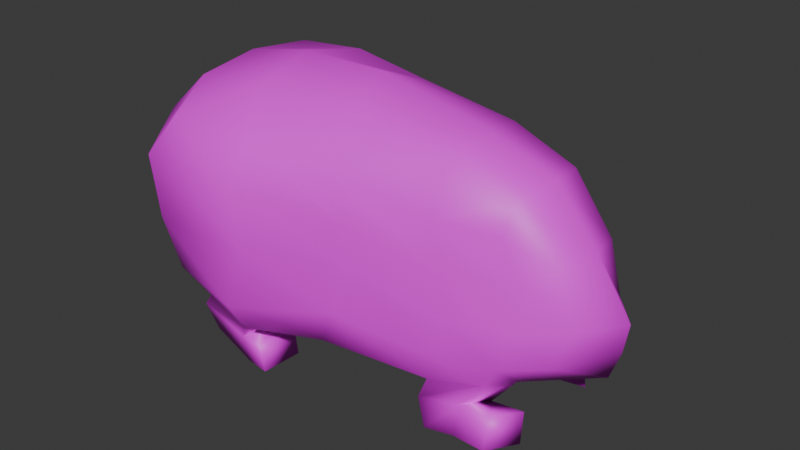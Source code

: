 # Source: pig.blend  (saved by Blender 5.1.30; exported with 4.5.12 LTS)
import bpy
from mathutils import Matrix  # noqa: F401  (used for matrix-valued properties, if any)

bpy.ops.wm.read_factory_settings(use_empty=True)
scene = bpy.context.scene
scene.name = 'Scene'

# ---- collections
col_collection = bpy.data.collections.new('Collection'); scene.collection.children.link(col_collection)

# ---- images (referenced by path relative to the original .blend; pixels are not part of the script)
import os
ASSET_DIR = os.environ.get("B2B_ASSET_DIR", "")  # directory of the original .blend (textures are referenced by path, not embedded)
HERE = os.path.dirname(os.path.abspath(__file__))  # packed textures are extracted next to this script under _unpacked/

def load_image(name, relpath, width, height, colorspace="sRGB"):
    """Load a texture the original file referenced (path relative to the .blend, or extracted next to this script)."""
    p = next((c for c in (os.path.join(HERE, relpath), os.path.join(ASSET_DIR, relpath)) if relpath and os.path.exists(c)), "")
    if p:
        img = bpy.data.images.load(p, check_existing=True)
        img.name = name
    else:  # same state as the original file: an image datablock whose file is absent (Cycles renders it pink)
        img = bpy.data.images.new(name, width, height)
        img.source = "FILE"
        img.filepath = "//" + (relpath or name)
    img.colorspace_settings.name = colorspace
    return img
img_material_base_color = load_image('Material Base Color', 'pig_texture.png', 1024, 1024, 'sRGB')

# ---- materials (node trees are filled in below, after node groups)
mat_material = bpy.data.materials.new('Material')
mat_material.alpha_threshold = 0.0
mat_material.use_backface_culling_lightprobe_volume = False
mat_material.roughness = 0.5
mat_material.line_color = (0.0, 0.0, 0.0, 1.0)

# ---- material node trees
mat_material.use_nodes = True; mat_material.node_tree.nodes.clear()
_N = mat_material.node_tree.nodes; _L = mat_material.node_tree.links
n0 = _N.new('ShaderNodeOutputMaterial'); n0.name = 'Material Output'; n0.location = (200, 100)
n1 = _N.new('ShaderNodeBsdfPrincipled'); n1.name = 'Principled BSDF'; n1.location = (-200, 100)
n2 = _N.new('ShaderNodeTexImage'); n2.name = 'Image Texture'; n2.location = (-490, 80)
n2.image = img_material_base_color
_L.new(n1.outputs[0], n0.inputs[0])
_L.new(n2.outputs[0], n1.inputs[0])
n0.is_active_output = True

# ---- world
world_world = bpy.data.worlds.new('World'); scene.world = world_world
world_world.use_nodes = True; world_world.node_tree.nodes.clear()
_N = world_world.node_tree.nodes; _L = world_world.node_tree.links
n0 = _N.new('ShaderNodeOutputWorld'); n0.name = 'World Output'; n0.location = (200, 100)
n1 = _N.new('ShaderNodeBackground'); n1.name = 'Background'; n1.location = (-200, 100)
n1.inputs[0].default_value = (0.05088, 0.05088, 0.05088, 1.0)
_L.new(n1.outputs[0], n0.inputs[0])
n0.is_active_output = True
world_world.color = (0.05088, 0.05088, 0.05088)
world_world.sun_shadow_jitter_overblur = 0.0

# ---- meshes
me_cube_001 = bpy.data.meshes.new('Cube.001')
me_cube_001.from_pydata([(-1.029, -0.709, -0.2995), (-1.112, -0.8094, 0.9711), (-1.029, 0.7314, -0.2982), (-1.112, 0.8385, 0.9713), (1.012, -0.4799, -0.2541), (1.016, -0.3606, 0.6512), (1.007, 0.4722, -0.2481), (1.013, 0.3407, 0.6561), (-1.195, 0.01384, -0.2797), (-1.238, -0.8926, 0.2674), (-1.277, 0.01505, 1.147), (-1.238, 0.9232, 0.2668), (-0.0803, 0.6353, -0.3011), (-0.03102, 0.5116, 0.8067), (1.17, 0.4373, 0.1361), (1.553, -0.001772, -0.2102), (1.133, -0.01124, 0.9139), (1.174, -0.4488, 0.1303), (-0.0784, -0.6522, -0.3091), (-0.02662, -0.5425, 0.7996), (-0.1173, -0.01893, 1.263), (-0.1409, -0.007518, -0.4119), (0.07393, -0.5721, 0.2369), (1.658, -0.00405, 0.1881), (0.07052, 0.5496, 0.2445), (-1.679, 0.01553, 0.451), (-1.136, -0.4136, -0.3236), (-1.252, -0.9327, 0.712), (-1.25, 0.4741, 1.101), (-1.166, 0.8543, -0.1045), (-0.6618, 0.7759, -0.3894), (0.6586, 0.4823, 0.7077), (1.103, 0.4716, -0.1025), (1.132, 0.2971, -0.2613), (1.076, -0.3029, 0.8669), (1.107, -0.4804, -0.1086), (0.6458, -0.5252, -0.3417), (-0.5833, -0.7317, 0.9016), (-1.136, 0.4398, -0.3229), (-1.166, -0.826, -0.1045), (-1.25, -0.4437, 1.101), (-1.252, 0.9636, 0.7117), (0.6429, 0.5154, -0.3346), (-0.5866, 0.7249, 0.9071), (1.14, 0.3483, 0.4465), (1.134, -0.3035, -0.2652), (1.074, 0.2805, 0.8709), (1.143, -0.3642, 0.4417), (-0.6586, -0.7733, -0.3955), (0.6628, -0.5059, 0.7009), (-0.06609, -0.3879, 1.105), (-0.06922, 0.3526, 1.11), (0.7133, -0.01412, 1.075), (-0.7691, -0.00193, 1.253), (-0.1321, -0.3674, -0.3939), (-0.1329, 0.3519, -0.3895), (-0.6968, 0.0002307, -0.4446), (0.641, -0.004654, -0.3544), (-0.5305, -0.8707, 0.2695), (0.7727, -0.5601, 0.1432), (0.003125, -0.6596, -0.08368), (0.05688, -0.602, 0.523), (1.445, -0.2672, 0.1663), (1.443, 0.2575, 0.1696), (1.625, -0.002833, -0.0104), (1.412, -0.007668, 0.5645), (0.7675, 0.545, 0.1506), (-0.5342, 0.8731, 0.2756), (0.0007218, 0.6404, -0.07535), (0.05201, 0.5756, 0.531), (-1.622, 0.4836, 0.3826), (-1.622, -0.4523, 0.3823), (-1.592, 0.01568, 0.04095), (-1.601, 0.01546, 0.8518), (-1.565, 0.4872, 0.8074), (0.7518, 0.5282, 0.4111), (1.358, -0.2725, 0.512), (-0.5525, -0.9108, 0.6413), (0.6574, -0.3385, -0.3861), (-0.7033, -0.4441, 1.159), (0.6254, -0.3372, 1.026), (0.6227, 0.3088, 1.031), (-0.7052, 0.4399, 1.162), (-0.683, -0.3866, -0.4687), (-0.6847, 0.3876, -0.4653), (0.6554, 0.3294, -0.3818), (-0.6168, -0.9272, -0.1492), (0.6979, -0.5901, -0.1202), (0.7564, -0.5469, 0.4038), (1.349, -0.288, -0.092), (1.346, 0.2811, -0.0884), (1.356, 0.2574, 0.5157), (0.6908, 0.5778, -0.1132), (-0.6208, 0.9292, -0.1421), (-0.5551, 0.9105, 0.6471), (-1.503, 0.4743, -0.03205), (-1.502, -0.4424, -0.03228), (-1.565, -0.4562, 0.8073), (-1.244, -0.4013, -0.4466), (-1.127, -0.69, -0.4312), (-0.7347, 0.7357, -0.5156), (-1.124, 0.7232, -0.4304), (0.9849, 0.3242, -0.446), (0.8604, 0.4861, -0.4397), (0.6042, -0.5541, -0.4698), (0.8614, -0.4963, -0.4466), (-1.241, 0.4378, -0.4467), (0.6054, 0.5428, -0.4617), (0.9853, -0.3333, -0.4504), (-0.7346, -0.7224, -0.5201), (0.5968, -0.3603, -0.5228), (-0.7513, -0.3688, -0.5747), (-0.7513, 0.3787, -0.5722), (0.5974, 0.3504, -0.5178), (-1.192, -0.3691, -0.6556), (-1.083, -0.6325, -0.6401), (-0.7094, 0.7219, -0.7015), (-1.081, 0.6647, -0.6392), (0.954, 0.3596, -0.6651), (0.8555, 0.5264, -0.6431), (0.6914, -0.6051, -0.6284), (0.856, -0.5343, -0.6512), (-1.19, 0.4044, -0.6555), (0.6919, 0.5964, -0.6197), (0.9547, -0.3666, -0.6701), (-0.7099, -0.7057, -0.7054), (0.6897, -0.3979, -0.696), (-0.7304, -0.3684, -0.7493), (-0.7301, 0.3819, -0.7471), (0.6899, 0.3908, -0.6906), (1.208, 0.3183, -0.426), (1.086, 0.4994, -0.4153), (1.087, -0.5082, -0.4223), (1.208, -0.3254, -0.4302), (-0.5786, -0.7297, -0.524), (-0.6125, -0.3746, -0.5824), (-0.5797, 0.735, -0.5175), (-0.613, 0.3775, -0.579), (1.217, 0.3597, -0.6283), (1.094, 0.5593, -0.6189), (1.096, -0.566, -0.627), (1.218, -0.3645, -0.633), (-0.5484, -0.7205, -0.7157), (-0.5826, -0.377, -0.7608), (-0.5487, 0.7308, -0.7104), (-0.5828, 0.3845, -0.7579)], [], [(25, 73, 74, 70), (73, 10, 28, 74), (74, 28, 3, 41), (70, 74, 41, 11), (24, 69, 75, 66), (69, 13, 31, 75), (75, 31, 7, 44), (66, 75, 44, 14), (23, 65, 76, 62), (65, 16, 34, 76), (76, 34, 5, 47), (62, 76, 47, 17), (22, 61, 77, 58), (61, 19, 37, 77), (77, 37, 1, 27), (58, 77, 27, 9), (21, 57, 78, 54), (57, 15, 45, 78), (84, 38, 106, 112), (54, 78, 36, 18), (20, 53, 79, 50), (53, 10, 40, 79), (79, 40, 1, 37), (50, 79, 37, 19), (16, 52, 80, 34), (52, 20, 50, 80), (80, 50, 19, 49), (34, 80, 49, 5), (7, 31, 81, 46), (31, 13, 51, 81), (81, 51, 20, 52), (46, 81, 52, 16), (13, 43, 82, 51), (43, 3, 28, 82), (82, 28, 10, 53), (51, 82, 53, 20), (8, 56, 83, 26), (56, 21, 54, 83), (83, 54, 18, 48), (36, 78, 110, 104), (30, 84, 112, 100), (30, 12, 55, 84), (84, 55, 21, 56), (38, 84, 56, 8), (12, 42, 85, 55), (42, 6, 103, 107), (85, 33, 15, 57), (55, 85, 57, 21), (18, 60, 86, 48), (60, 22, 58, 86), (86, 58, 9, 39), (48, 86, 39, 0), (4, 35, 87, 36), (35, 17, 59, 87), (87, 59, 22, 60), (36, 87, 60, 18), (17, 47, 88, 59), (47, 5, 49, 88), (88, 49, 19, 61), (59, 88, 61, 22), (15, 64, 89, 45), (64, 23, 62, 89), (89, 62, 17, 35), (45, 89, 35, 4), (6, 32, 90, 33), (32, 14, 63, 90), (90, 63, 23, 64), (33, 90, 64, 15), (14, 44, 91, 63), (44, 7, 46, 91), (91, 46, 16, 65), (63, 91, 65, 23), (12, 68, 92, 42), (68, 24, 66, 92), (92, 66, 14, 32), (42, 92, 32, 6), (2, 29, 93, 30), (29, 11, 67, 93), (93, 67, 24, 68), (30, 93, 68, 12), (11, 41, 94, 67), (41, 3, 43, 94), (94, 43, 13, 69), (67, 94, 69, 24), (8, 72, 95, 38), (72, 25, 70, 95), (95, 70, 11, 29), (38, 95, 29, 2), (0, 39, 96, 26), (39, 9, 71, 96), (96, 71, 25, 72), (26, 96, 72, 8), (9, 27, 97, 71), (27, 1, 40, 97), (97, 40, 10, 73), (71, 97, 73, 25), (118, 119, 139, 138), (106, 101, 117, 122), (98, 111, 127, 114), (105, 104, 120, 121), (4, 36, 104, 105), (85, 42, 107, 113), (48, 0, 99, 109), (6, 33, 102, 103), (33, 85, 113, 102), (83, 48, 109, 111), (0, 26, 98, 99), (45, 4, 105, 108), (2, 30, 100, 101), (38, 2, 101, 106), (26, 83, 111, 98), (78, 45, 108, 110), (126, 124, 121, 120), (114, 127, 125, 115), (117, 116, 128, 122), (123, 119, 118, 129), (107, 103, 119, 123), (112, 106, 122, 128), (119, 103, 131, 139), (113, 107, 123, 129), (109, 99, 115, 125), (99, 98, 114, 115), (102, 113, 129, 118), (110, 108, 124, 126), (101, 100, 116, 117), (104, 110, 126, 120), (116, 100, 136, 144), (102, 118, 138, 130), (136, 137, 145, 144), (133, 132, 140, 141), (131, 130, 138, 139), (135, 134, 142, 143), (100, 112, 137, 136), (105, 121, 140, 132), (125, 127, 143, 142), (127, 111, 135, 143), (108, 105, 132, 133), (124, 108, 133, 141), (128, 116, 144, 145), (121, 124, 141, 140), (109, 125, 142, 134), (103, 102, 130, 131), (112, 128, 145, 137), (111, 109, 134, 135)])
me_cube_001.polygons.foreach_set('use_smooth', [True] * 144)
_uv = me_cube_001.uv_layers.new(name='UVMap')
_uv.uv.foreach_set('vector', [0.5, 0.125, 0.5625, 0.125, 0.5625, 0.1875, 0.5, 0.1875, 0.5625, 0.125, 0.625, 0.125, 0.625, 0.1875, 0.5625, 0.1875, 0.5625, 0.1875, 0.625, 0.1875, 0.625, 0.25, 0.5625, 0.25, 0.5, 0.1875, 0.5625, 0.1875, 0.5625, 0.25, 0.5, 0.25, 0.5, 0.375, 0.5625, 0.375, 0.5625, 0.4375, 0.5, 0.4375, 0.5625, 0.375, 0.625, 0.375, 0.625, 0.4375, 0.5625, 0.4375, 0.5625, 0.4375, 0.625, 0.4375, 0.625, 0.5, 0.5625, 0.5, 0.5, 0.4375, 0.5625, 0.4375, 0.5625, 0.5, 0.5, 0.5, 0.5, 0.625, 0.5625, 0.625, 0.5625, 0.6875, 0.5, 0.6875, 0.5625, 0.625, 0.625, 0.625, 0.625, 0.6875, 0.5625, 0.6875, 0.5625, 0.6875, 0.625, 0.6875, 0.625, 0.75, 0.5625, 0.75, 0.5, 0.6875, 0.5625, 0.6875, 0.5625, 0.75, 0.5, 0.75, 0.5, 0.875, 0.5625, 0.875, 0.5625, 0.9375, 0.5, 0.9375, 0.5625, 0.875, 0.625, 0.875, 0.625, 0.9375, 0.5625, 0.9375, 0.5625, 0.9375, 0.625, 0.9375, 0.625, 1.0, 0.5625, 1.0, 0.5, 0.9375, 0.5625, 0.9375, 0.5625, 1.0, 0.5, 1.0, 0.25, 0.625, 0.3125, 0.625, 0.3125, 0.6875, 0.25, 0.6875, 0.3125, 0.625, 0.375, 0.625, 0.375, 0.6875, 0.3125, 0.6875, 0.1875, 0.5625, 0.125, 0.5625, 0.125, 0.5625, 0.1875, 0.5625, 0.25, 0.6875, 0.3125, 0.6875, 0.3125, 0.75, 0.25, 0.75, 0.75, 0.625, 0.8125, 0.625, 0.8125, 0.6875, 0.75, 0.6875, 0.8125, 0.625, 0.875, 0.625, 0.875, 0.6875, 0.8125, 0.6875, 0.8125, 0.6875, 0.875, 0.6875, 0.875, 0.75, 0.8125, 0.75, 0.75, 0.6875, 0.8125, 0.6875, 0.8125, 0.75, 0.75, 0.75, 0.625, 0.625, 0.6875, 0.625, 0.6875, 0.6875, 0.625, 0.6875, 0.6875, 0.625, 0.75, 0.625, 0.75, 0.6875, 0.6875, 0.6875, 0.6875, 0.6875, 0.75, 0.6875, 0.75, 0.75, 0.6875, 0.75, 0.625, 0.6875, 0.6875, 0.6875, 0.6875, 0.75, 0.625, 0.75, 0.625, 0.5, 0.6875, 0.5, 0.6875, 0.5625, 0.625, 0.5625, 0.6875, 0.5, 0.75, 0.5, 0.75, 0.5625, 0.6875, 0.5625, 0.6875, 0.5625, 0.75, 0.5625, 0.75, 0.625, 0.6875, 0.625, 0.625, 0.5625, 0.6875, 0.5625, 0.6875, 0.625, 0.625, 0.625, 0.75, 0.5, 0.8125, 0.5, 0.8125, 0.5625, 0.75, 0.5625, 0.8125, 0.5, 0.875, 0.5, 0.875, 0.5625, 0.8125, 0.5625, 0.8125, 0.5625, 0.875, 0.5625, 0.875, 0.625, 0.8125, 0.625, 0.75, 0.5625, 0.8125, 0.5625, 0.8125, 0.625, 0.75, 0.625, 0.125, 0.625, 0.1875, 0.625, 0.1875, 0.6875, 0.125, 0.6875, 0.1875, 0.625, 0.25, 0.625, 0.25, 0.6875, 0.1875, 0.6875, 0.1875, 0.6875, 0.25, 0.6875, 0.25, 0.75, 0.1875, 0.75, 0.3125, 0.75, 0.3125, 0.6875, 0.3125, 0.6875, 0.3125, 0.75, 0.1875, 0.5, 0.1875, 0.5625, 0.1875, 0.5625, 0.1875, 0.5, 0.1875, 0.5, 0.25, 0.5, 0.25, 0.5625, 0.1875, 0.5625, 0.1875, 0.5625, 0.25, 0.5625, 0.25, 0.625, 0.1875, 0.625, 0.125, 0.5625, 0.1875, 0.5625, 0.1875, 0.625, 0.125, 0.625, 0.25, 0.5, 0.3125, 0.5, 0.3125, 0.5625, 0.25, 0.5625, 0.375, 0.4375, 0.375, 0.5, 0.375, 0.5, 0.375, 0.4375, 0.3125, 0.5625, 0.375, 0.5625, 0.375, 0.625, 0.3125, 0.625, 0.25, 0.5625, 0.3125, 0.5625, 0.3125, 0.625, 0.25, 0.625, 0.375, 0.875, 0.4375, 0.875, 0.4375, 0.9375, 0.375, 0.9375, 0.4375, 0.875, 0.5, 0.875, 0.5, 0.9375, 0.4375, 0.9375, 0.4375, 0.9375, 0.5, 0.9375, 0.5, 1.0, 0.4375, 1.0, 0.375, 0.9375, 0.4375, 0.9375, 0.4375, 1.0, 0.375, 1.0, 0.375, 0.75, 0.4375, 0.75, 0.4375, 0.8125, 0.375, 0.8125, 0.4375, 0.75, 0.5, 0.75, 0.5, 0.8125, 0.4375, 0.8125, 0.4375, 0.8125, 0.5, 0.8125, 0.5, 0.875, 0.4375, 0.875, 0.375, 0.8125, 0.4375, 0.8125, 0.4375, 0.875, 0.375, 0.875, 0.5, 0.75, 0.5625, 0.75, 0.5625, 0.8125, 0.5, 0.8125, 0.5625, 0.75, 0.625, 0.75, 0.625, 0.8125, 0.5625, 0.8125, 0.5625, 0.8125, 0.625, 0.8125, 0.625, 0.875, 0.5625, 0.875, 0.5, 0.8125, 0.5625, 0.8125, 0.5625, 0.875, 0.5, 0.875, 0.375, 0.625, 0.4375, 0.625, 0.4375, 0.6875, 0.375, 0.6875, 0.4375, 0.625, 0.5, 0.625, 0.5, 0.6875, 0.4375, 0.6875, 0.4375, 0.6875, 0.5, 0.6875, 0.5, 0.75, 0.4375, 0.75, 0.375, 0.6875, 0.4375, 0.6875, 0.4375, 0.75, 0.375, 0.75, 0.375, 0.5, 0.4375, 0.5, 0.4375, 0.5625, 0.375, 0.5625, 0.4375, 0.5, 0.5, 0.5, 0.5, 0.5625, 0.4375, 0.5625, 0.4375, 0.5625, 0.5, 0.5625, 0.5, 0.625, 0.4375, 0.625, 0.375, 0.5625, 0.4375, 0.5625, 0.4375, 0.625, 0.375, 0.625, 0.5, 0.5, 0.5625, 0.5, 0.5625, 0.5625, 0.5, 0.5625, 0.5625, 0.5, 0.625, 0.5, 0.625, 0.5625, 0.5625, 0.5625, 0.5625, 0.5625, 0.625, 0.5625, 0.625, 0.625, 0.5625, 0.625, 0.5, 0.5625, 0.5625, 0.5625, 0.5625, 0.625, 0.5, 0.625, 0.375, 0.375, 0.4375, 0.375, 0.4375, 0.4375, 0.375, 0.4375, 0.4375, 0.375, 0.5, 0.375, 0.5, 0.4375, 0.4375, 0.4375, 0.4375, 0.4375, 0.5, 0.4375, 0.5, 0.5, 0.4375, 0.5, 0.375, 0.4375, 0.4375, 0.4375, 0.4375, 0.5, 0.375, 0.5, 0.375, 0.25, 0.4375, 0.25, 0.4375, 0.3125, 0.375, 0.3125, 0.4375, 0.25, 0.5, 0.25, 0.5, 0.3125, 0.4375, 0.3125, 0.4375, 0.3125, 0.5, 0.3125, 0.5, 0.375, 0.4375, 0.375, 0.375, 0.3125, 0.4375, 0.3125, 0.4375, 0.375, 0.375, 0.375, 0.5, 0.25, 0.5625, 0.25, 0.5625, 0.3125, 0.5, 0.3125, 0.5625, 0.25, 0.625, 0.25, 0.625, 0.3125, 0.5625, 0.3125, 0.5625, 0.3125, 0.625, 0.3125, 0.625, 0.375, 0.5625, 0.375, 0.5, 0.3125, 0.5625, 0.3125, 0.5625, 0.375, 0.5, 0.375, 0.375, 0.125, 0.4375, 0.125, 0.4375, 0.1875, 0.375, 0.1875, 0.4375, 0.125, 0.5, 0.125, 0.5, 0.1875, 0.4375, 0.1875, 0.4375, 0.1875, 0.5, 0.1875, 0.5, 0.25, 0.4375, 0.25, 0.375, 0.1875, 0.4375, 0.1875, 0.4375, 0.25, 0.375, 0.25, 0.375, 0.0, 0.4375, 0.0, 0.4375, 0.0625, 0.375, 0.0625, 0.4375, 0.0, 0.5, 0.0, 0.5, 0.0625, 0.4375, 0.0625, 0.4375, 0.0625, 0.5, 0.0625, 0.5, 0.125, 0.4375, 0.125, 0.375, 0.0625, 0.4375, 0.0625, 0.4375, 0.125, 0.375, 0.125, 0.5, 0.0, 0.5625, 0.0, 0.5625, 0.0625, 0.5, 0.0625, 0.5625, 0.0, 0.625, 0.0, 0.625, 0.0625, 0.5625, 0.0625, 0.5625, 0.0625, 0.625, 0.0625, 0.625, 0.125, 0.5625, 0.125, 0.5, 0.0625, 0.5625, 0.0625, 0.5625, 0.125, 0.5, 0.125, 0.375, 0.5625, 0.375, 0.5, 0.375, 0.5, 0.375, 0.5625, 0.375, 0.1875, 0.375, 0.25, 0.375, 0.25, 0.375, 0.1875, 0.125, 0.6875, 0.1875, 0.6875, 0.1875, 0.6875, 0.125, 0.6875, 0.375, 0.75, 0.375, 0.8125, 0.375, 0.8125, 0.375, 0.75, 0.375, 0.75, 0.375, 0.8125, 0.375, 0.8125, 0.375, 0.75, 0.3125, 0.5625, 0.3125, 0.5, 0.3125, 0.5, 0.3125, 0.5625, 0.375, 0.9375, 0.375, 1.0, 0.375, 1.0, 0.375, 0.9375, 0.375, 0.5, 0.375, 0.5625, 0.375, 0.5625, 0.375, 0.5, 0.375, 0.5625, 0.3125, 0.5625, 0.3125, 0.5625, 0.375, 0.5625, 0.1875, 0.6875, 0.1875, 0.75, 0.1875, 0.75, 0.1875, 0.6875, 0.375, 0.0, 0.375, 0.0625, 0.375, 0.0625, 0.375, 0.0, 0.375, 0.6875, 0.375, 0.75, 0.375, 0.75, 0.375, 0.6875, 0.375, 0.25, 0.375, 0.3125, 0.375, 0.3125, 0.375, 0.25, 0.375, 0.1875, 0.375, 0.25, 0.375, 0.25, 0.375, 0.1875, 0.125, 0.6875, 0.1875, 0.6875, 0.1875, 0.6875, 0.125, 0.6875, 0.3125, 0.6875, 0.375, 0.6875, 0.375, 0.6875, 0.3125, 0.6875, 0.3125, 0.6875, 0.375, 0.6875, 0.375, 0.75, 0.3125, 0.75, 0.125, 0.6875, 0.1875, 0.6875, 0.1875, 0.75, 0.125, 0.75, 0.125, 0.5, 0.1875, 0.5, 0.1875, 0.5625, 0.125, 0.5625, 0.3125, 0.5, 0.375, 0.5, 0.375, 0.5625, 0.3125, 0.5625, 0.375, 0.4375, 0.375, 0.5, 0.375, 0.5, 0.375, 0.4375, 0.1875, 0.5625, 0.125, 0.5625, 0.125, 0.5625, 0.1875, 0.5625, 0.375, 0.5, 0.375, 0.5, 0.375, 0.5, 0.375, 0.5, 0.3125, 0.5625, 0.3125, 0.5, 0.3125, 0.5, 0.3125, 0.5625, 0.375, 0.9375, 0.375, 1.0, 0.375, 1.0, 0.375, 0.9375, 0.375, 0.0, 0.375, 0.0625, 0.375, 0.0625, 0.375, 0.0, 0.375, 0.5625, 0.3125, 0.5625, 0.3125, 0.5625, 0.375, 0.5625, 0.3125, 0.6875, 0.375, 0.6875, 0.375, 0.6875, 0.3125, 0.6875, 0.375, 0.25, 0.375, 0.3125, 0.375, 0.3125, 0.375, 0.25, 0.3125, 0.75, 0.3125, 0.6875, 0.3125, 0.6875, 0.3125, 0.75, 0.375, 0.3125, 0.375, 0.3125, 0.375, 0.3125, 0.375, 0.3125, 0.375, 0.5625, 0.375, 0.5625, 0.375, 0.5625, 0.375, 0.5625, 0.1875, 0.5, 0.1875, 0.5625, 0.1875, 0.5625, 0.1875, 0.5, 0.375, 0.6875, 0.375, 0.75, 0.375, 0.75, 0.375, 0.6875, 0.375, 0.5, 0.375, 0.5625, 0.375, 0.5625, 0.375, 0.5, 0.1875, 0.6875, 0.1875, 0.75, 0.1875, 0.75, 0.1875, 0.6875, 0.1875, 0.5, 0.1875, 0.5625, 0.1875, 0.5625, 0.1875, 0.5, 0.375, 0.75, 0.375, 0.75, 0.375, 0.75, 0.375, 0.75, 0.1875, 0.75, 0.1875, 0.6875, 0.1875, 0.6875, 0.1875, 0.75, 0.1875, 0.6875, 0.1875, 0.6875, 0.1875, 0.6875, 0.1875, 0.6875, 0.375, 0.6875, 0.375, 0.75, 0.375, 0.75, 0.375, 0.6875, 0.375, 0.6875, 0.375, 0.6875, 0.375, 0.6875, 0.375, 0.6875, 0.1875, 0.5625, 0.1875, 0.5, 0.1875, 0.5, 0.1875, 0.5625, 0.375, 0.75, 0.375, 0.6875, 0.375, 0.6875, 0.375, 0.75, 0.375, 0.9375, 0.375, 0.9375, 0.375, 0.9375, 0.375, 0.9375, 0.375, 0.5, 0.375, 0.5625, 0.375, 0.5625, 0.375, 0.5, 0.1875, 0.5625, 0.1875, 0.5625, 0.1875, 0.5625, 0.1875, 0.5625, 0.1875, 0.6875, 0.1875, 0.75, 0.1875, 0.75, 0.1875, 0.6875])
me_cube_001.materials.append(mat_material)
me_cube_001.update()

# ---- objects
ob_pig = bpy.data.objects.new('Pig', me_cube_001)

# ---- transforms, parenting, visibility, modifiers, constraints
ob_pig.location = (0.0, 0.0, 0.0)
ob_pig.scale = (0.2772, 0.2772, 0.2772)

# ---- collection membership
col_collection.objects.link(ob_pig)

# ---- scene / render settings (as saved in the file)
scene.frame_start = 1; scene.frame_end = 250; scene.frame_set(1)
scene.render.engine = 'BLENDER_EEVEE_NEXT'
scene.render.bake_bias = 0.0
scene.render.bake_samples = 0
scene.cycles.sampling_pattern = 'TABULATED_SOBOL'
scene.eevee.use_volume_custom_range = False
bpy.context.view_layer.update()

# ---- added for rendering (the .blend has no active camera and no usable light): camera, sun
cam_auto = bpy.data.cameras.new('AutoCamera')
cam_auto.lens = 50.0
cam_auto.sensor_width = 36.0
cam_auto.clip_end = 1000.0
ob_auto_camera = bpy.data.objects.new('AutoCamera', cam_auto)
scene.collection.objects.link(ob_auto_camera)
ob_auto_camera.location = (1.10984, -1.33111, 0.959843)
ob_auto_camera.rotation_euler = (1.09748, -7.21219e-08, 0.694738)
scene.camera = ob_auto_camera
light_auto_sun = bpy.data.lights.new('AutoSun', 'SUN')
light_auto_sun.energy = 3.0
light_auto_sun.angle = 0.0523599
ob_auto_sun = bpy.data.objects.new('AutoSun', light_auto_sun)
scene.collection.objects.link(ob_auto_sun)
ob_auto_sun.rotation_euler = (0.872665, 0.174533, 0.523599)
bpy.context.view_layer.update()
